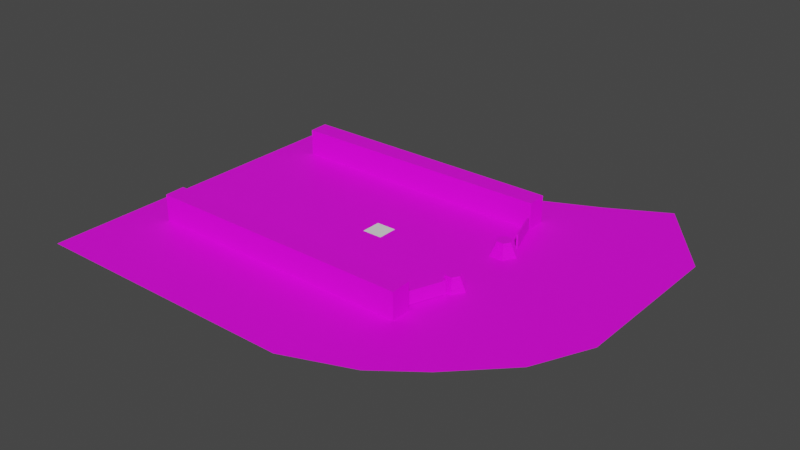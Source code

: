 # Source: test_layout.blend  (saved by Blender 3.4.6; exported with 4.5.12 LTS)
import bpy
from mathutils import Matrix  # noqa: F401  (used for matrix-valued properties, if any)

bpy.ops.wm.read_factory_settings(use_empty=True)
scene = bpy.context.scene
scene.name = 'Scene'

# ---- collections
col_collection = bpy.data.collections.new('Collection'); scene.collection.children.link(col_collection)

# ---- images (referenced by path relative to the original .blend; pixels are not part of the script)
import os
ASSET_DIR = os.environ.get("B2B_ASSET_DIR", "")  # directory of the original .blend (textures are referenced by path, not embedded)
HERE = os.path.dirname(os.path.abspath(__file__))  # packed textures are extracted next to this script under _unpacked/

def load_image(name, relpath, width, height, colorspace="sRGB"):
    """Load a texture the original file referenced (path relative to the .blend, or extracted next to this script)."""
    p = next((c for c in (os.path.join(HERE, relpath), os.path.join(ASSET_DIR, relpath)) if relpath and os.path.exists(c)), "")
    if p:
        img = bpy.data.images.load(p, check_existing=True)
        img.name = name
    else:  # same state as the original file: an image datablock whose file is absent (Cycles renders it pink)
        img = bpy.data.images.new(name, width, height)
        img.source = "FILE"
        img.filepath = "//" + (relpath or name)
    img.colorspace_settings.name = colorspace
    return img
img_greybox_light_grid_png = load_image('greybox_light_grid.png', 'greybox_light_grid.png', 1024, 1024, 'sRGB')
img_greybox_dark_grid_png = load_image('greybox_dark_grid.png', 'greybox_dark_grid.png', 1024, 1024, 'sRGB')
img_greybox_dark_solid_png = load_image('greybox_dark_solid.png', 'greybox_dark_solid.png', 1024, 1024, 'sRGB')

# ---- materials (node trees are filled in below, after node groups)
mat_light_grid_greybox = bpy.data.materials.new('light_grid_greybox')
mat_light_grid_greybox.use_transparent_shadow = False
mat_dark_grid_greybox = bpy.data.materials.new('dark_grid_greybox')
mat_dark_grid_greybox.use_transparent_shadow = False
mat_dark_greybox = bpy.data.materials.new('dark_greybox')
mat_dark_greybox.use_transparent_shadow = False

# ---- material node trees
mat_light_grid_greybox.use_nodes = True; mat_light_grid_greybox.node_tree.nodes.clear()
_N = mat_light_grid_greybox.node_tree.nodes; _L = mat_light_grid_greybox.node_tree.links
n0 = _N.new('ShaderNodeBsdfPrincipled'); n0.name = 'Principled BSDF'; n0.location = (10, 300)
n0.distribution = 'GGX'
n0.subsurface_method = 'RANDOM_WALK_SKIN'
n0.inputs[3].default_value = 1.45
n0.inputs[27].default_value = (0.0, 0.0, 0.0, 1.0)
n0.inputs[28].default_value = 1.0
n1 = _N.new('ShaderNodeOutputMaterial'); n1.name = 'Material Output'; n1.location = (300, 300)
n2 = _N.new('ShaderNodeTexImage'); n2.name = 'Image Texture'; n2.location = (-280, 280)
n2.image = img_greybox_light_grid_png
_L.new(n0.outputs[0], n1.inputs[0])
_L.new(n2.outputs[0], n0.inputs[0])
n1.is_active_output = True
mat_dark_grid_greybox.use_nodes = True; mat_dark_grid_greybox.node_tree.nodes.clear()
_N = mat_dark_grid_greybox.node_tree.nodes; _L = mat_dark_grid_greybox.node_tree.links
n0 = _N.new('ShaderNodeBsdfPrincipled'); n0.name = 'Principled BSDF'; n0.location = (10, 300)
n0.distribution = 'GGX'
n0.subsurface_method = 'RANDOM_WALK_SKIN'
n0.inputs[3].default_value = 1.45
n0.inputs[27].default_value = (0.0, 0.0, 0.0, 1.0)
n0.inputs[28].default_value = 1.0
n1 = _N.new('ShaderNodeOutputMaterial'); n1.name = 'Material Output'; n1.location = (300, 300)
n2 = _N.new('ShaderNodeTexImage'); n2.name = 'Image Texture'; n2.location = (-280, 280)
n2.image = img_greybox_dark_grid_png
_L.new(n0.outputs[0], n1.inputs[0])
_L.new(n2.outputs[0], n0.inputs[0])
n1.is_active_output = True
mat_dark_greybox.use_nodes = True; mat_dark_greybox.node_tree.nodes.clear()
_N = mat_dark_greybox.node_tree.nodes; _L = mat_dark_greybox.node_tree.links
n0 = _N.new('ShaderNodeBsdfPrincipled'); n0.name = 'Principled BSDF'; n0.location = (10, 300)
n0.distribution = 'GGX'
n0.subsurface_method = 'RANDOM_WALK_SKIN'
n0.inputs[3].default_value = 1.45
n0.inputs[27].default_value = (0.0, 0.0, 0.0, 1.0)
n0.inputs[28].default_value = 1.0
n1 = _N.new('ShaderNodeOutputMaterial'); n1.name = 'Material Output'; n1.location = (300, 300)
n2 = _N.new('ShaderNodeTexImage'); n2.name = 'Image Texture'; n2.location = (-280, 280)
n2.image = img_greybox_dark_solid_png
_L.new(n0.outputs[0], n1.inputs[0])
_L.new(n2.outputs[0], n0.inputs[0])
n1.is_active_output = True

# ---- world
world_world = bpy.data.worlds.new('World'); scene.world = world_world
world_world.use_nodes = True; world_world.node_tree.nodes.clear()
_N = world_world.node_tree.nodes; _L = world_world.node_tree.links
n0 = _N.new('ShaderNodeOutputWorld'); n0.name = 'World Output'; n0.location = (300, 300)
n1 = _N.new('ShaderNodeBackground'); n1.name = 'Background'; n1.location = (10, 300)
n1.inputs[0].default_value = (0.05088, 0.05088, 0.05088, 1.0)
_L.new(n1.outputs[0], n0.inputs[0])
n0.is_active_output = True
world_world.color = (0.05088, 0.05088, 0.05088)
world_world.use_sun_shadow = False
world_world.sun_shadow_jitter_overblur = 0.0

# ---- meshes
me_plane = bpy.data.meshes.new('Plane')
me_plane.from_pydata([(-20.0, -20.0, 0.0), (17.47, -14.36, 1.192e-07), (-19.39, 14.23, 0.0), (18.77, 20.0, 0.0), (-20.0, 12.0, 0.0), (-20.0, 4.0, 0.0), (-20.0, -4.0, 0.0), (-20.0, -12.0, 0.0), (-11.03, -20.0, 0.0), (-2.053, -20.0, 0.0), (6.921, -20.0, 0.0), (13.31, -17.51, 1.192e-07), (22.29, -9.51, 1.192e-07), (24.87, -4.0, 0.0), (24.87, 4.0, 0.0), (24.87, 12.0, 0.0), (13.04, 16.82, 0.0), (7.53, 14.23, 0.0), (-1.444, 14.23, 0.0), (-10.42, 14.23, 0.0), (-11.03, -12.0, 0.0), (-11.03, -4.0, 0.0), (-11.03, 4.0, 0.0), (-11.03, 12.0, 0.0), (-2.053, -12.0, 0.0), (-2.053, -4.0, 0.0), (-2.053, 4.0, 0.0), (-2.053, 12.0, 0.0), (6.921, -12.0, 0.0), (6.921, -4.0, 0.0), (6.921, 4.0, 0.0), (6.921, 12.0, 0.0), (14.55, -11.03, 0.0), (15.89, -4.0, 0.0), (15.89, 4.0, 0.0), (15.89, 12.0, 0.0)], [], [(35, 15, 3, 16), (4, 23, 19, 2), (23, 27, 18, 19), (27, 31, 17, 18), (31, 35, 16, 17), (0, 8, 20, 7), (7, 20, 21, 6), (6, 21, 22, 5), (5, 22, 23, 4), (8, 9, 24, 20), (20, 24, 25, 21), (21, 25, 26, 22), (22, 26, 27, 23), (9, 10, 28, 24), (24, 28, 29, 25), (25, 29, 30, 26), (26, 30, 31, 27), (10, 11, 32, 28), (28, 32, 33, 29), (29, 33, 34, 30), (30, 34, 35, 31), (11, 1, 12, 32), (32, 12, 13, 33), (33, 13, 14, 34), (34, 14, 15, 35)])
_uv = me_plane.uv_layers.new(name='UVMap')
_uv.uv.foreach_set('vector', [0.8, 0.8, 1.0, 0.8, 1.0, 1.0, 0.8, 1.0, 0.0, 0.8, 0.2, 0.8, 0.2, 1.0, 0.0, 1.0, 0.2, 0.8, 0.4, 0.8, 0.4, 1.0, 0.2, 1.0, 0.4, 0.8, 0.6, 0.8, 0.6, 1.0, 0.4, 1.0, 0.6, 0.8, 0.8, 0.8, 0.8, 1.0, 0.6, 1.0, 0.0, 0.0, 0.2, 0.0, 0.2, 0.2, 0.0, 0.2, 0.0, 0.2, 0.2, 0.2, 0.2, 0.4, 0.0, 0.4, 0.0, 0.4, 0.2, 0.4, 0.2, 0.6, 0.0, 0.6, 0.0, 0.6, 0.2, 0.6, 0.2, 0.8, 0.0, 0.8, 0.2, 0.0, 0.4, 0.0, 0.4, 0.2, 0.2, 0.2, 0.2, 0.2, 0.4, 0.2, 0.4, 0.4, 0.2, 0.4, 0.2, 0.4, 0.4, 0.4, 0.4, 0.6, 0.2, 0.6, 0.2, 0.6, 0.4, 0.6, 0.4, 0.8, 0.2, 0.8, 0.4, 0.0, 0.6, 0.0, 0.6, 0.2, 0.4, 0.2, 0.4, 0.2, 0.6, 0.2, 0.6, 0.4, 0.4, 0.4, 0.4, 0.4, 0.6, 0.4, 0.6, 0.6, 0.4, 0.6, 0.4, 0.6, 0.6, 0.6, 0.6, 0.8, 0.4, 0.8, 0.6, 0.0, 0.8, 0.0, 0.8, 0.2, 0.6, 0.2, 0.6, 0.2, 0.8, 0.2, 0.8, 0.4, 0.6, 0.4, 0.6, 0.4, 0.8, 0.4, 0.8, 0.6, 0.6, 0.6, 0.6, 0.6, 0.8, 0.6, 0.8, 0.8, 0.6, 0.8, 0.8, 0.0, 1.0, 0.0, 1.0, 0.2, 0.8, 0.2, 0.8, 0.2, 1.0, 0.2, 1.0, 0.4, 0.8, 0.4, 0.8, 0.4, 1.0, 0.4, 1.0, 0.6, 0.8, 0.6, 0.8, 0.6, 1.0, 0.6, 1.0, 0.8, 0.8, 0.8])
me_plane.materials.append(mat_light_grid_greybox)
me_plane.update()
me_cube_001 = bpy.data.meshes.new('Cube.001')
me_cube_001.from_pydata([(-15.96, -10.85, 0.0), (-15.96, -10.85, 2.625), (-16.03, -8.823, 0.0), (-16.03, -8.823, 2.625), (10.84, -10.93, 0.0), (10.84, -10.93, 2.625), (10.77, -8.901, 0.0), (10.77, -8.901, 2.625)], [], [(0, 1, 3, 2), (2, 3, 7, 6), (6, 7, 5, 4), (4, 5, 1, 0), (2, 6, 4, 0), (7, 3, 1, 5)])
_uv = me_cube_001.uv_layers.new(name='UVMap')
_uv.uv.foreach_set('vector', [0.375, 0.0, 0.625, 0.0, 0.625, 0.25, 0.375, 0.25, 0.375, 0.25, 0.625, 0.25, 0.625, 0.5, 0.375, 0.5, 0.375, 0.5, 0.625, 0.5, 0.625, 0.75, 0.375, 0.75, 0.375, 0.75, 0.625, 0.75, 0.625, 1.0, 0.375, 1.0, 0.125, 0.5, 0.375, 0.5, 0.375, 0.75, 0.125, 0.75, 0.625, 0.5, 0.875, 0.5, 0.875, 0.75, 0.625, 0.75])
me_cube_001.materials.append(mat_dark_grid_greybox)
me_cube_001.update()
me_cube_003 = bpy.data.meshes.new('Cube.003')
me_cube_003.from_pydata([(-16.48, 8.614, 0.0), (-16.48, 8.614, 2.625), (-16.56, 10.64, 0.0), (-16.56, 10.64, 2.625), (10.33, 8.693, 0.0), (10.33, 8.693, 2.625), (10.24, 10.72, 0.0), (10.24, 10.72, 2.625)], [], [(0, 1, 3, 2), (2, 3, 7, 6), (6, 7, 5, 4), (4, 5, 1, 0), (2, 6, 4, 0), (7, 3, 1, 5)])
_uv = me_cube_003.uv_layers.new(name='UVMap')
_uv.uv.foreach_set('vector', [0.375, 0.0, 0.625, 0.0, 0.625, 0.25, 0.375, 0.25, 0.375, 0.25, 0.625, 0.25, 0.625, 0.5, 0.375, 0.5, 0.375, 0.5, 0.625, 0.5, 0.625, 0.75, 0.375, 0.75, 0.375, 0.75, 0.625, 0.75, 0.625, 1.0, 0.375, 1.0, 0.125, 0.5, 0.375, 0.5, 0.375, 0.75, 0.125, 0.75, 0.625, 0.5, 0.875, 0.5, 0.875, 0.75, 0.625, 0.75])
me_cube_003.materials.append(mat_dark_grid_greybox)
me_cube_003.update()
me_pyramid_001 = bpy.data.meshes.new('Pyramid.001')
me_pyramid_001.from_pydata([(12.41, 3.559, 0.0), (11.75, 2.417, 0.0), (10.43, 2.417, 0.0), (9.768, 3.559, 0.0), (10.43, 4.702, 0.0), (11.75, 4.702, 0.0), (12.41, 3.559, 0.1319), (11.75, 2.417, 0.1319), (10.43, 2.417, 0.1319), (9.768, 3.559, 0.1319), (10.43, 4.702, 0.1319), (11.75, 4.702, 0.1319), (12.34, 3.559, 0.1319), (11.71, 2.474, 0.1319), (10.46, 2.474, 0.1319), (9.834, 3.559, 0.1319), (10.46, 4.645, 0.1319), (11.71, 4.645, 0.1319), (12.34, 3.559, 0.2639), (11.71, 2.474, 0.2639), (10.46, 2.474, 0.2639), (9.834, 3.559, 0.2639), (10.46, 4.645, 0.2639), (11.71, 4.645, 0.2639), (12.27, 3.559, 0.2639), (11.68, 2.531, 0.2639), (10.49, 2.531, 0.2639), (9.899, 3.559, 0.2639), (10.49, 4.587, 0.2639), (11.68, 4.587, 0.2639), (12.27, 3.559, 0.3958), (11.68, 2.531, 0.3958), (10.49, 2.531, 0.3958), (9.899, 3.559, 0.3958), (10.49, 4.587, 0.3958), (11.68, 4.587, 0.3958), (12.21, 3.559, 0.3958), (11.65, 2.588, 0.3958), (10.53, 2.588, 0.3958), (9.965, 3.559, 0.3958), (10.53, 4.53, 0.3958), (11.65, 4.53, 0.3958), (12.21, 3.559, 0.5277), (11.65, 2.588, 0.5277), (10.53, 2.588, 0.5277), (9.965, 3.559, 0.5277), (10.53, 4.53, 0.5277), (11.65, 4.53, 0.5277), (12.14, 3.559, 0.5277), (11.61, 2.645, 0.5277), (10.56, 2.645, 0.5277), (10.03, 3.559, 0.5277), (10.56, 4.473, 0.5277), (11.61, 4.473, 0.5277), (12.14, 3.559, 0.6596), (11.61, 2.645, 0.6596), (10.56, 2.645, 0.6596), (10.03, 3.559, 0.6596), (10.56, 4.473, 0.6596), (11.61, 4.473, 0.6596), (12.08, 3.559, 0.6596), (11.58, 2.702, 0.6596), (10.59, 2.702, 0.6596), (10.1, 3.559, 0.6596), (10.59, 4.416, 0.6596), (11.58, 4.416, 0.6596), (12.08, 3.559, 0.7916), (11.58, 2.702, 0.7916), (10.59, 2.702, 0.7916), (10.1, 3.559, 0.7916), (10.59, 4.416, 0.7916), (11.58, 4.416, 0.7916), (12.01, 3.559, 0.7916), (11.55, 2.759, 0.7916), (10.63, 2.759, 0.7916), (10.16, 3.559, 0.7916), (10.63, 4.359, 0.7916), (11.55, 4.359, 0.7916), (12.01, 3.559, 0.9235), (11.55, 2.759, 0.9235), (10.63, 2.759, 0.9235), (10.16, 3.559, 0.9235), (10.63, 4.359, 0.9235), (11.55, 4.359, 0.9235), (11.94, 3.559, 0.9235), (11.52, 2.817, 0.9235), (10.66, 2.817, 0.9235), (10.23, 3.559, 0.9235), (10.66, 4.302, 0.9235), (11.52, 4.302, 0.9235), (11.94, 3.559, 1.055), (11.52, 2.817, 1.055), (10.66, 2.817, 1.055), (10.23, 3.559, 1.055), (10.66, 4.302, 1.055), (11.52, 4.302, 1.055), (11.88, 3.559, 1.055), (11.48, 2.874, 1.055), (10.69, 2.874, 1.055), (10.3, 3.559, 1.055), (10.69, 4.245, 1.055), (11.48, 4.245, 1.055), (11.88, 3.559, 1.187), (11.48, 2.874, 1.187), (10.69, 2.874, 1.187), (10.3, 3.559, 1.187), (10.69, 4.245, 1.187), (11.48, 4.245, 1.187), (11.81, 3.559, 1.187), (11.45, 2.931, 1.187), (10.72, 2.931, 1.187), (10.36, 3.559, 1.187), (10.72, 4.188, 1.187), (11.45, 4.188, 1.187), (11.81, 3.559, 1.319), (11.45, 2.931, 1.319), (10.72, 2.931, 1.319), (10.36, 3.559, 1.319), (10.72, 4.188, 1.319), (11.45, 4.188, 1.319)], [], [(0, 1, 2, 3, 4, 5), (119, 118, 117, 116, 115, 114), (0, 6, 7, 1), (1, 7, 8, 2), (2, 8, 9, 3), (3, 9, 10, 4), (4, 10, 11, 5), (5, 11, 6, 0), (12, 18, 19, 13), (13, 19, 20, 14), (14, 20, 21, 15), (15, 21, 22, 16), (16, 22, 23, 17), (17, 23, 18, 12), (24, 30, 31, 25), (25, 31, 32, 26), (26, 32, 33, 27), (27, 33, 34, 28), (28, 34, 35, 29), (29, 35, 30, 24), (36, 42, 43, 37), (37, 43, 44, 38), (38, 44, 45, 39), (39, 45, 46, 40), (40, 46, 47, 41), (41, 47, 42, 36), (48, 54, 55, 49), (49, 55, 56, 50), (50, 56, 57, 51), (51, 57, 58, 52), (52, 58, 59, 53), (53, 59, 54, 48), (60, 66, 67, 61), (61, 67, 68, 62), (62, 68, 69, 63), (63, 69, 70, 64), (64, 70, 71, 65), (65, 71, 66, 60), (72, 78, 79, 73), (73, 79, 80, 74), (74, 80, 81, 75), (75, 81, 82, 76), (76, 82, 83, 77), (77, 83, 78, 72), (84, 90, 91, 85), (85, 91, 92, 86), (86, 92, 93, 87), (87, 93, 94, 88), (88, 94, 95, 89), (89, 95, 90, 84), (96, 102, 103, 97), (97, 103, 104, 98), (98, 104, 105, 99), (99, 105, 106, 100), (100, 106, 107, 101), (101, 107, 102, 96), (108, 114, 115, 109), (109, 115, 116, 110), (110, 116, 117, 111), (111, 117, 118, 112), (112, 118, 119, 113), (113, 119, 114, 108), (6, 12, 13, 7), (7, 13, 14, 8), (8, 14, 15, 9), (9, 15, 16, 10), (10, 16, 17, 11), (11, 17, 12, 6), (18, 24, 25, 19), (19, 25, 26, 20), (20, 26, 27, 21), (21, 27, 28, 22), (22, 28, 29, 23), (23, 29, 24, 18), (30, 36, 37, 31), (31, 37, 38, 32), (32, 38, 39, 33), (33, 39, 40, 34), (34, 40, 41, 35), (35, 41, 36, 30), (42, 48, 49, 43), (43, 49, 50, 44), (44, 50, 51, 45), (45, 51, 52, 46), (46, 52, 53, 47), (47, 53, 48, 42), (54, 60, 61, 55), (55, 61, 62, 56), (56, 62, 63, 57), (57, 63, 64, 58), (58, 64, 65, 59), (59, 65, 60, 54), (66, 72, 73, 67), (67, 73, 74, 68), (68, 74, 75, 69), (69, 75, 76, 70), (70, 76, 77, 71), (71, 77, 72, 66), (78, 84, 85, 79), (79, 85, 86, 80), (80, 86, 87, 81), (81, 87, 88, 82), (82, 88, 89, 83), (83, 89, 84, 78), (90, 96, 97, 91), (91, 97, 98, 92), (92, 98, 99, 93), (93, 99, 100, 94), (94, 100, 101, 95), (95, 101, 96, 90), (102, 108, 109, 103), (103, 109, 110, 104), (104, 110, 111, 105), (105, 111, 112, 106), (106, 112, 113, 107), (107, 113, 108, 102)])
_uv = me_pyramid_001.uv_layers.new(name='UVMap')
_uv.uv.foreach_set('vector', [0.9486, 0.8172, 0.9871, 0.7949, 0.9871, 0.7505, 0.9486, 0.7283, 0.9101, 0.7505, 0.9101, 0.7949, 0.9486, 0.7262, 0.9871, 0.704, 0.9871, 0.6596, 0.9486, 0.6374, 0.9101, 0.6596, 0.9101, 0.704, 0.1808, 0.1808, 0.09194, 0.1808, 0.09194, 0.09194, 0.1808, 0.09194, 0.08988, 0.2717, 0.001029, 0.2717, 0.001029, 0.1828, 0.08988, 0.1828, 0.2717, 0.08988, 0.1828, 0.08988, 0.1828, 0.001029, 0.2717, 0.001029, 0.2717, 0.1808, 0.1828, 0.1808, 0.1828, 0.09194, 0.2717, 0.09194, 0.1808, 0.2717, 0.09194, 0.2717, 0.09194, 0.1828, 0.1808, 0.1828, 0.2717, 0.2717, 0.1828, 0.2717, 0.1828, 0.1828, 0.2717, 0.1828, 0.08988, 0.3626, 0.001029, 0.3626, 0.001029, 0.2738, 0.08988, 0.2738, 0.3626, 0.08988, 0.2738, 0.08988, 0.2738, 0.001029, 0.3626, 0.001029, 0.1808, 0.3626, 0.09194, 0.3626, 0.09194, 0.2738, 0.1808, 0.2738, 0.3626, 0.1808, 0.2738, 0.1808, 0.2738, 0.09194, 0.3626, 0.09194, 0.2717, 0.3626, 0.1828, 0.3626, 0.1828, 0.2738, 0.2717, 0.2738, 0.3626, 0.2717, 0.2738, 0.2717, 0.2738, 0.1828, 0.3626, 0.1828, 0.3626, 0.3626, 0.2738, 0.3626, 0.2738, 0.2738, 0.3626, 0.2738, 0.08988, 0.4535, 0.001029, 0.4535, 0.001029, 0.3647, 0.08988, 0.3647, 0.4535, 0.08988, 0.3647, 0.08988, 0.3647, 0.001029, 0.4535, 0.001029, 0.4535, 0.1808, 0.3647, 0.1808, 0.3647, 0.09194, 0.4535, 0.09194, 0.1808, 0.4535, 0.09194, 0.4535, 0.09194, 0.3647, 0.1808, 0.3647, 0.2717, 0.4535, 0.1828, 0.4535, 0.1828, 0.3647, 0.2717, 0.3647, 0.4535, 0.2717, 0.3647, 0.2717, 0.3647, 0.1828, 0.4535, 0.1828, 0.4535, 0.3626, 0.3647, 0.3626, 0.3647, 0.2738, 0.4535, 0.2738, 0.3626, 0.4535, 0.2738, 0.4535, 0.2738, 0.3647, 0.3626, 0.3647, 0.4535, 0.4535, 0.3647, 0.4535, 0.3647, 0.3647, 0.4535, 0.3647, 0.5444, 0.08988, 0.4556, 0.08988, 0.4556, 0.001029, 0.5444, 0.001029, 0.08988, 0.5444, 0.001029, 0.5444, 0.001029, 0.4556, 0.08988, 0.4556, 0.5444, 0.1808, 0.4556, 0.1808, 0.4556, 0.09194, 0.5444, 0.09194, 0.1808, 0.5444, 0.09194, 0.5444, 0.09194, 0.4556, 0.1808, 0.4556, 0.2717, 0.5444, 0.1828, 0.5444, 0.1828, 0.4556, 0.2717, 0.4556, 0.5444, 0.2717, 0.4556, 0.2717, 0.4556, 0.1828, 0.5444, 0.1828, 0.3626, 0.5444, 0.2738, 0.5444, 0.2738, 0.4556, 0.3626, 0.4556, 0.5444, 0.3626, 0.4556, 0.3626, 0.4556, 0.2738, 0.5444, 0.2738, 0.4535, 0.5444, 0.3647, 0.5444, 0.3647, 0.4556, 0.4535, 0.4556, 0.5444, 0.4535, 0.4556, 0.4535, 0.4556, 0.3647, 0.5444, 0.3647, 0.5444, 0.5444, 0.4556, 0.5444, 0.4556, 0.4556, 0.5444, 0.4556, 0.6353, 0.08988, 0.5465, 0.08988, 0.5465, 0.001029, 0.6353, 0.001029, 0.08988, 0.6353, 0.001029, 0.6353, 0.001029, 0.5465, 0.08988, 0.5465, 0.6353, 0.1808, 0.5465, 0.1808, 0.5465, 0.09194, 0.6353, 0.09194, 0.1808, 0.6353, 0.09194, 0.6353, 0.09194, 0.5465, 0.1808, 0.5465, 0.2717, 0.6353, 0.1828, 0.6353, 0.1828, 0.5465, 0.2717, 0.5465, 0.6353, 0.2717, 0.5465, 0.2717, 0.5465, 0.1828, 0.6353, 0.1828, 0.6353, 0.3626, 0.5465, 0.3626, 0.5465, 0.2738, 0.6353, 0.2738, 0.3626, 0.6353, 0.2738, 0.6353, 0.2738, 0.5465, 0.3626, 0.5465, 0.6353, 0.4535, 0.5465, 0.4535, 0.5465, 0.3647, 0.6353, 0.3647, 0.4535, 0.6353, 0.3647, 0.6353, 0.3647, 0.5465, 0.4535, 0.5465, 0.6353, 0.5444, 0.5465, 0.5444, 0.5465, 0.4556, 0.6353, 0.4556, 0.5444, 0.6353, 0.4556, 0.6353, 0.4556, 0.5465, 0.5444, 0.5465, 0.6353, 0.6353, 0.5465, 0.6353, 0.5465, 0.5465, 0.6353, 0.5465, 0.7262, 0.08988, 0.6374, 0.08988, 0.6374, 0.001029, 0.7262, 0.001029, 0.08988, 0.7262, 0.001029, 0.7262, 0.001029, 0.6374, 0.08988, 0.6374, 0.7262, 0.1808, 0.6374, 0.1808, 0.6374, 0.09194, 0.7262, 0.09194, 0.1808, 0.7262, 0.09194, 0.7262, 0.09194, 0.6374, 0.1808, 0.6374, 0.7262, 0.2717, 0.6374, 0.2717, 0.6374, 0.1828, 0.7262, 0.1828, 0.2717, 0.7262, 0.1828, 0.7262, 0.1828, 0.6374, 0.2717, 0.6374, 0.3626, 0.7262, 0.2738, 0.7262, 0.2738, 0.6374, 0.3626, 0.6374, 0.7262, 0.3626, 0.6374, 0.3626, 0.6374, 0.2738, 0.7262, 0.2738, 0.7262, 0.4535, 0.6374, 0.4535, 0.6374, 0.3647, 0.7262, 0.3647, 0.4535, 0.7262, 0.3647, 0.7262, 0.3647, 0.6374, 0.4535, 0.6374, 0.5444, 0.7262, 0.4556, 0.7262, 0.4556, 0.6374, 0.5444, 0.6374, 0.7262, 0.5444, 0.6374, 0.5444, 0.6374, 0.4556, 0.7262, 0.4556, 0.6353, 0.7262, 0.5465, 0.7262, 0.5465, 0.6374, 0.6353, 0.6374, 0.7262, 0.6353, 0.6374, 0.6353, 0.6374, 0.5465, 0.7262, 0.5465, 0.7262, 0.7262, 0.6374, 0.7262, 0.6374, 0.6374, 0.7262, 0.6374, 0.8172, 0.08988, 0.7283, 0.08988, 0.7283, 0.001029, 0.8172, 0.001029, 0.08988, 0.8172, 0.001029, 0.8172, 0.001029, 0.7283, 0.08988, 0.7283, 0.8172, 0.1808, 0.7283, 0.1808, 0.7283, 0.09194, 0.8172, 0.09194, 0.1808, 0.8172, 0.09194, 0.8172, 0.09194, 0.7283, 0.1808, 0.7283, 0.8172, 0.2717, 0.7283, 0.2717, 0.7283, 0.1828, 0.8172, 0.1828, 0.2717, 0.8172, 0.1828, 0.8172, 0.1828, 0.7283, 0.2717, 0.7283, 0.8172, 0.3626, 0.7283, 0.3626, 0.7283, 0.2738, 0.8172, 0.2738, 0.3626, 0.8172, 0.2738, 0.8172, 0.2738, 0.7283, 0.3626, 0.7283, 0.4535, 0.8172, 0.3647, 0.8172, 0.3647, 0.7283, 0.4535, 0.7283, 0.8172, 0.4535, 0.7283, 0.4535, 0.7283, 0.3647, 0.8172, 0.3647, 0.8172, 0.5444, 0.7283, 0.5444, 0.7283, 0.4556, 0.8172, 0.4556, 0.5444, 0.8172, 0.4556, 0.8172, 0.4556, 0.7283, 0.5444, 0.7283, 0.8172, 0.6353, 0.7283, 0.6353, 0.7283, 0.5465, 0.8172, 0.5465, 0.6353, 0.8172, 0.5465, 0.8172, 0.5465, 0.7283, 0.6353, 0.7283, 0.8172, 0.7262, 0.7283, 0.7262, 0.7283, 0.6374, 0.8172, 0.6374, 0.7262, 0.8172, 0.6374, 0.8172, 0.6374, 0.7283, 0.7262, 0.7283, 0.8172, 0.8172, 0.7283, 0.8172, 0.7283, 0.7283, 0.8172, 0.7283, 0.9081, 0.08988, 0.8192, 0.08988, 0.8192, 0.001029, 0.9081, 0.001029, 0.08988, 0.9081, 0.001029, 0.9081, 0.001029, 0.8192, 0.08988, 0.8192, 0.9081, 0.1808, 0.8192, 0.1808, 0.8192, 0.09194, 0.9081, 0.09194, 0.1808, 0.9081, 0.09194, 0.9081, 0.09194, 0.8192, 0.1808, 0.8192, 0.2717, 0.9081, 0.1828, 0.9081, 0.1828, 0.8192, 0.2717, 0.8192, 0.9081, 0.2717, 0.8192, 0.2717, 0.8192, 0.1828, 0.9081, 0.1828, 0.3626, 0.9081, 0.2738, 0.9081, 0.2738, 0.8192, 0.3626, 0.8192, 0.9081, 0.3626, 0.8192, 0.3626, 0.8192, 0.2738, 0.9081, 0.2738, 0.9081, 0.4535, 0.8192, 0.4535, 0.8192, 0.3647, 0.9081, 0.3647, 0.4535, 0.9081, 0.3647, 0.9081, 0.3647, 0.8192, 0.4535, 0.8192, 0.9081, 0.5444, 0.8192, 0.5444, 0.8192, 0.4556, 0.9081, 0.4556, 0.5444, 0.9081, 0.4556, 0.9081, 0.4556, 0.8192, 0.5444, 0.8192, 0.6353, 0.9081, 0.5465, 0.9081, 0.5465, 0.8192, 0.6353, 0.8192, 0.9081, 0.6353, 0.8192, 0.6353, 0.8192, 0.5465, 0.9081, 0.5465, 0.9081, 0.7262, 0.8192, 0.7262, 0.8192, 0.6374, 0.9081, 0.6374, 0.7262, 0.9081, 0.6374, 0.9081, 0.6374, 0.8192, 0.7262, 0.8192, 0.9081, 0.8172, 0.8192, 0.8172, 0.8192, 0.7283, 0.9081, 0.7283, 0.8172, 0.9081, 0.7283, 0.9081, 0.7283, 0.8192, 0.8172, 0.8192, 0.9081, 0.9081, 0.8192, 0.9081, 0.8192, 0.8192, 0.9081, 0.8192, 0.08988, 0.999, 0.001029, 0.999, 0.001029, 0.9101, 0.08988, 0.9101, 0.999, 0.08988, 0.9101, 0.08988, 0.9101, 0.001029, 0.999, 0.001029, 0.999, 0.1808, 0.9101, 0.1808, 0.9101, 0.09194, 0.999, 0.09194, 0.1808, 0.999, 0.09194, 0.999, 0.09194, 0.9101, 0.1808, 0.9101, 0.2717, 0.999, 0.1828, 0.999, 0.1828, 0.9101, 0.2717, 0.9101, 0.999, 0.2717, 0.9101, 0.2717, 0.9101, 0.1828, 0.999, 0.1828, 0.999, 0.3626, 0.9101, 0.3626, 0.9101, 0.2738, 0.999, 0.2738, 0.3626, 0.999, 0.2738, 0.999, 0.2738, 0.9101, 0.3626, 0.9101, 0.4535, 0.999, 0.3647, 0.999, 0.3647, 0.9101, 0.4535, 0.9101, 0.999, 0.4535, 0.9101, 0.4535, 0.9101, 0.3647, 0.999, 0.3647, 0.999, 0.5444, 0.9101, 0.5444, 0.9101, 0.4556, 0.999, 0.4556, 0.5444, 0.999, 0.4556, 0.999, 0.4556, 0.9101, 0.5444, 0.9101, 0.6353, 0.999, 0.5465, 0.999, 0.5465, 0.9101, 0.6353, 0.9101, 0.999, 0.6353, 0.9101, 0.6353, 0.9101, 0.5465, 0.999, 0.5465, 0.08988, 0.1808, 0.001029, 0.1808, 0.001029, 0.09194, 0.08988, 0.09194, 0.1808, 0.08988, 0.09194, 0.08988, 0.09194, 0.001029, 0.1808, 0.001029, 0.08988, 0.08988, 0.001029, 0.08988, 0.001029, 0.001029, 0.08988, 0.001029])
me_pyramid_001.materials.append(mat_dark_greybox)
me_pyramid_001.update()
me_cube_004 = bpy.data.meshes.new('Cube.004')
me_cube_004.from_pydata([(11.54, 4.745, 0.1814), (11.54, 4.745, 1.462), (10.27, 8.377, 0.1814), (10.27, 8.377, 1.462), (11.68, 4.793, 0.1814), (11.68, 4.793, 1.462), (10.41, 8.425, 0.1814), (10.41, 8.425, 1.462), (11.47, 4.926, 0.1814), (11.47, 4.926, 1.462), (11.61, 4.975, 0.1814), (11.61, 4.975, 1.462), (10.33, 8.204, 1.462), (10.47, 8.253, 0.1814), (10.33, 8.204, 0.1814), (10.47, 8.253, 1.462), (10.33, 8.204, 1.526), (10.27, 8.377, 1.526), (10.41, 8.425, 1.526), (11.61, 4.975, 1.526), (11.68, 4.793, 1.526), (11.54, 4.745, 1.526), (11.47, 4.926, 1.526), (10.47, 8.253, 1.526), (11.47, 4.926, 0.1174), (11.54, 4.745, 0.1174), (10.41, 8.425, 0.1174), (10.27, 8.377, 0.1174), (10.47, 8.253, 0.1174), (11.68, 4.793, 0.1174), (11.61, 4.975, 0.1174), (10.33, 8.204, 0.1174)], [], [(14, 12, 3, 2), (2, 3, 7, 6), (10, 11, 5, 4), (4, 5, 1, 0), (0, 8, 24, 25), (9, 1, 21, 22), (15, 12, 9, 11), (14, 13, 10, 8), (13, 15, 11, 10), (0, 1, 9, 8), (6, 7, 15, 13), (14, 2, 27, 31), (12, 15, 23, 16), (8, 9, 12, 14), (19, 22, 21, 20), (18, 17, 16, 23), (3, 12, 16, 17), (1, 5, 20, 21), (11, 9, 22, 19), (7, 3, 17, 18), (15, 7, 18, 23), (5, 11, 19, 20), (24, 30, 29, 25), (27, 26, 28, 31), (6, 13, 28, 26), (13, 14, 31, 28), (10, 4, 29, 30), (4, 0, 25, 29), (8, 10, 30, 24), (2, 6, 26, 27)])
_uv = me_cube_004.uv_layers.new(name='UVMap')
_uv.uv.foreach_set('vector', [0.375, 0.2381, 0.625, 0.2381, 0.625, 0.25, 0.375, 0.25, 0.375, 0.25, 0.625, 0.25, 0.625, 0.5, 0.375, 0.5, 0.375, 0.7375, 0.625, 0.7375, 0.625, 0.75, 0.375, 0.75, 0.375, 0.75, 0.625, 0.75, 0.625, 1.0, 0.375, 1.0, 0.375, 0.0, 0.375, 0.0125, 0.375, 0.0125, 0.375, 0.0, 0.625, 0.0125, 0.625, 0.0, 0.625, 0.0, 0.625, 0.0125, 0.625, 0.5119, 0.875, 0.5119, 0.875, 0.7375, 0.625, 0.7375, 0.125, 0.5119, 0.375, 0.5119, 0.375, 0.7375, 0.125, 0.7375, 0.375, 0.5119, 0.625, 0.5119, 0.625, 0.7375, 0.375, 0.7375, 0.375, 0.0, 0.625, 0.0, 0.625, 0.0125, 0.375, 0.0125, 0.375, 0.5, 0.625, 0.5, 0.625, 0.5119, 0.375, 0.5119, 0.375, 0.2381, 0.375, 0.25, 0.375, 0.25, 0.375, 0.2381, 0.875, 0.5119, 0.625, 0.5119, 0.625, 0.5119, 0.875, 0.5119, 0.375, 0.0125, 0.625, 0.0125, 0.625, 0.2381, 0.375, 0.2381, 0.625, 0.7375, 0.875, 0.7375, 0.875, 0.75, 0.625, 0.75, 0.625, 0.5, 0.875, 0.5, 0.875, 0.5119, 0.625, 0.5119, 0.625, 0.25, 0.625, 0.2381, 0.625, 0.2381, 0.625, 0.25, 0.625, 1.0, 0.625, 0.75, 0.625, 0.75, 0.625, 1.0, 0.625, 0.7375, 0.875, 0.7375, 0.875, 0.7375, 0.625, 0.7375, 0.625, 0.5, 0.625, 0.25, 0.625, 0.25, 0.625, 0.5, 0.625, 0.5119, 0.625, 0.5, 0.625, 0.5, 0.625, 0.5119, 0.625, 0.75, 0.625, 0.7375, 0.625, 0.7375, 0.625, 0.75, 0.125, 0.7375, 0.375, 0.7375, 0.375, 0.75, 0.125, 0.75, 0.125, 0.5, 0.375, 0.5, 0.375, 0.5119, 0.125, 0.5119, 0.375, 0.5, 0.375, 0.5119, 0.375, 0.5119, 0.375, 0.5, 0.375, 0.5119, 0.125, 0.5119, 0.125, 0.5119, 0.375, 0.5119, 0.375, 0.7375, 0.375, 0.75, 0.375, 0.75, 0.375, 0.7375, 0.375, 0.75, 0.375, 1.0, 0.375, 1.0, 0.375, 0.75, 0.125, 0.7375, 0.375, 0.7375, 0.375, 0.7375, 0.125, 0.7375, 0.375, 0.25, 0.375, 0.5, 0.375, 0.5, 0.375, 0.25])
me_cube_004.materials.append(mat_dark_grid_greybox)
me_cube_004.update()
me_pyramid_002 = bpy.data.meshes.new('Pyramid.002')
me_pyramid_002.from_pydata([(12.56, -3.836, 0.0), (11.9, -4.979, 0.0), (10.58, -4.979, 0.0), (9.917, -3.836, 0.0), (10.58, -2.694, 0.0), (11.9, -2.694, 0.0), (12.56, -3.836, 0.1319), (11.9, -4.979, 0.1319), (10.58, -4.979, 0.1319), (9.917, -3.836, 0.1319), (10.58, -2.694, 0.1319), (11.9, -2.694, 0.1319), (12.49, -3.836, 0.1319), (11.86, -4.922, 0.1319), (10.61, -4.922, 0.1319), (9.983, -3.836, 0.1319), (10.61, -2.751, 0.1319), (11.86, -2.751, 0.1319), (12.49, -3.836, 0.2639), (11.86, -4.922, 0.2639), (10.61, -4.922, 0.2639), (9.983, -3.836, 0.2639), (10.61, -2.751, 0.2639), (11.86, -2.751, 0.2639), (12.42, -3.836, 0.2639), (11.83, -4.865, 0.2639), (10.64, -4.865, 0.2639), (10.05, -3.836, 0.2639), (10.64, -2.808, 0.2639), (11.83, -2.808, 0.2639), (12.42, -3.836, 0.3958), (11.83, -4.865, 0.3958), (10.64, -4.865, 0.3958), (10.05, -3.836, 0.3958), (10.64, -2.808, 0.3958), (11.83, -2.808, 0.3958), (12.36, -3.836, 0.3958), (11.8, -4.807, 0.3958), (10.68, -4.807, 0.3958), (10.11, -3.836, 0.3958), (10.68, -2.865, 0.3958), (11.8, -2.865, 0.3958), (12.36, -3.836, 0.5277), (11.8, -4.807, 0.5277), (10.68, -4.807, 0.5277), (10.11, -3.836, 0.5277), (10.68, -2.865, 0.5277), (11.8, -2.865, 0.5277), (12.29, -3.836, 0.5277), (11.76, -4.75, 0.5277), (10.71, -4.75, 0.5277), (10.18, -3.836, 0.5277), (10.71, -2.922, 0.5277), (11.76, -2.922, 0.5277), (12.29, -3.836, 0.6596), (11.76, -4.75, 0.6596), (10.71, -4.75, 0.6596), (10.18, -3.836, 0.6596), (10.71, -2.922, 0.6596), (11.76, -2.922, 0.6596), (12.23, -3.836, 0.6596), (11.73, -4.693, 0.6596), (10.74, -4.693, 0.6596), (10.25, -3.836, 0.6596), (10.74, -2.979, 0.6596), (11.73, -2.979, 0.6596), (12.23, -3.836, 0.7916), (11.73, -4.693, 0.7916), (10.74, -4.693, 0.7916), (10.25, -3.836, 0.7916), (10.74, -2.979, 0.7916), (11.73, -2.979, 0.7916), (12.16, -3.836, 0.7916), (11.7, -4.636, 0.7916), (10.77, -4.636, 0.7916), (10.31, -3.836, 0.7916), (10.77, -3.036, 0.7916), (11.7, -3.036, 0.7916), (12.16, -3.836, 0.9235), (11.7, -4.636, 0.9235), (10.77, -4.636, 0.9235), (10.31, -3.836, 0.9235), (10.77, -3.036, 0.9235), (11.7, -3.036, 0.9235), (12.09, -3.836, 0.9235), (11.66, -4.579, 0.9235), (10.81, -4.579, 0.9235), (10.38, -3.836, 0.9235), (10.81, -3.094, 0.9235), (11.66, -3.094, 0.9235), (12.09, -3.836, 1.055), (11.66, -4.579, 1.055), (10.81, -4.579, 1.055), (10.38, -3.836, 1.055), (10.81, -3.094, 1.055), (11.66, -3.094, 1.055), (12.03, -3.836, 1.055), (11.63, -4.522, 1.055), (10.84, -4.522, 1.055), (10.44, -3.836, 1.055), (10.84, -3.151, 1.055), (11.63, -3.151, 1.055), (12.03, -3.836, 1.187), (11.63, -4.522, 1.187), (10.84, -4.522, 1.187), (10.44, -3.836, 1.187), (10.84, -3.151, 1.187), (11.63, -3.151, 1.187), (11.96, -3.836, 1.187), (11.6, -4.465, 1.187), (10.87, -4.465, 1.187), (10.51, -3.836, 1.187), (10.87, -3.208, 1.187), (11.6, -3.208, 1.187), (11.96, -3.836, 1.319), (11.6, -4.465, 1.319), (10.87, -4.465, 1.319), (10.51, -3.836, 1.319), (10.87, -3.208, 1.319), (11.6, -3.208, 1.319)], [], [(0, 1, 2, 3, 4, 5), (119, 118, 117, 116, 115, 114), (0, 6, 7, 1), (1, 7, 8, 2), (2, 8, 9, 3), (3, 9, 10, 4), (4, 10, 11, 5), (5, 11, 6, 0), (12, 18, 19, 13), (13, 19, 20, 14), (14, 20, 21, 15), (15, 21, 22, 16), (16, 22, 23, 17), (17, 23, 18, 12), (24, 30, 31, 25), (25, 31, 32, 26), (26, 32, 33, 27), (27, 33, 34, 28), (28, 34, 35, 29), (29, 35, 30, 24), (36, 42, 43, 37), (37, 43, 44, 38), (38, 44, 45, 39), (39, 45, 46, 40), (40, 46, 47, 41), (41, 47, 42, 36), (48, 54, 55, 49), (49, 55, 56, 50), (50, 56, 57, 51), (51, 57, 58, 52), (52, 58, 59, 53), (53, 59, 54, 48), (60, 66, 67, 61), (61, 67, 68, 62), (62, 68, 69, 63), (63, 69, 70, 64), (64, 70, 71, 65), (65, 71, 66, 60), (72, 78, 79, 73), (73, 79, 80, 74), (74, 80, 81, 75), (75, 81, 82, 76), (76, 82, 83, 77), (77, 83, 78, 72), (84, 90, 91, 85), (85, 91, 92, 86), (86, 92, 93, 87), (87, 93, 94, 88), (88, 94, 95, 89), (89, 95, 90, 84), (96, 102, 103, 97), (97, 103, 104, 98), (98, 104, 105, 99), (99, 105, 106, 100), (100, 106, 107, 101), (101, 107, 102, 96), (108, 114, 115, 109), (109, 115, 116, 110), (110, 116, 117, 111), (111, 117, 118, 112), (112, 118, 119, 113), (113, 119, 114, 108), (6, 12, 13, 7), (7, 13, 14, 8), (8, 14, 15, 9), (9, 15, 16, 10), (10, 16, 17, 11), (11, 17, 12, 6), (18, 24, 25, 19), (19, 25, 26, 20), (20, 26, 27, 21), (21, 27, 28, 22), (22, 28, 29, 23), (23, 29, 24, 18), (30, 36, 37, 31), (31, 37, 38, 32), (32, 38, 39, 33), (33, 39, 40, 34), (34, 40, 41, 35), (35, 41, 36, 30), (42, 48, 49, 43), (43, 49, 50, 44), (44, 50, 51, 45), (45, 51, 52, 46), (46, 52, 53, 47), (47, 53, 48, 42), (54, 60, 61, 55), (55, 61, 62, 56), (56, 62, 63, 57), (57, 63, 64, 58), (58, 64, 65, 59), (59, 65, 60, 54), (66, 72, 73, 67), (67, 73, 74, 68), (68, 74, 75, 69), (69, 75, 76, 70), (70, 76, 77, 71), (71, 77, 72, 66), (78, 84, 85, 79), (79, 85, 86, 80), (80, 86, 87, 81), (81, 87, 88, 82), (82, 88, 89, 83), (83, 89, 84, 78), (90, 96, 97, 91), (91, 97, 98, 92), (92, 98, 99, 93), (93, 99, 100, 94), (94, 100, 101, 95), (95, 101, 96, 90), (102, 108, 109, 103), (103, 109, 110, 104), (104, 110, 111, 105), (105, 111, 112, 106), (106, 112, 113, 107), (107, 113, 108, 102)])
_uv = me_pyramid_002.uv_layers.new(name='UVMap')
_uv.uv.foreach_set('vector', [0.9486, 0.8172, 0.9871, 0.7949, 0.9871, 0.7505, 0.9486, 0.7283, 0.9101, 0.7505, 0.9101, 0.7949, 0.9486, 0.7262, 0.9871, 0.704, 0.9871, 0.6596, 0.9486, 0.6374, 0.9101, 0.6596, 0.9101, 0.704, 0.1808, 0.1808, 0.09194, 0.1808, 0.09194, 0.09194, 0.1808, 0.09194, 0.08988, 0.2717, 0.001029, 0.2717, 0.001029, 0.1828, 0.08988, 0.1828, 0.2717, 0.08988, 0.1828, 0.08988, 0.1828, 0.001029, 0.2717, 0.001029, 0.2717, 0.1808, 0.1828, 0.1808, 0.1828, 0.09194, 0.2717, 0.09194, 0.1808, 0.2717, 0.09194, 0.2717, 0.09194, 0.1828, 0.1808, 0.1828, 0.2717, 0.2717, 0.1828, 0.2717, 0.1828, 0.1828, 0.2717, 0.1828, 0.08988, 0.3626, 0.001029, 0.3626, 0.001029, 0.2738, 0.08988, 0.2738, 0.3626, 0.08988, 0.2738, 0.08988, 0.2738, 0.001029, 0.3626, 0.001029, 0.1808, 0.3626, 0.09194, 0.3626, 0.09194, 0.2738, 0.1808, 0.2738, 0.3626, 0.1808, 0.2738, 0.1808, 0.2738, 0.09194, 0.3626, 0.09194, 0.2717, 0.3626, 0.1828, 0.3626, 0.1828, 0.2738, 0.2717, 0.2738, 0.3626, 0.2717, 0.2738, 0.2717, 0.2738, 0.1828, 0.3626, 0.1828, 0.3626, 0.3626, 0.2738, 0.3626, 0.2738, 0.2738, 0.3626, 0.2738, 0.08988, 0.4535, 0.001029, 0.4535, 0.001029, 0.3647, 0.08988, 0.3647, 0.4535, 0.08988, 0.3647, 0.08988, 0.3647, 0.001029, 0.4535, 0.001029, 0.4535, 0.1808, 0.3647, 0.1808, 0.3647, 0.09194, 0.4535, 0.09194, 0.1808, 0.4535, 0.09194, 0.4535, 0.09194, 0.3647, 0.1808, 0.3647, 0.2717, 0.4535, 0.1828, 0.4535, 0.1828, 0.3647, 0.2717, 0.3647, 0.4535, 0.2717, 0.3647, 0.2717, 0.3647, 0.1828, 0.4535, 0.1828, 0.4535, 0.3626, 0.3647, 0.3626, 0.3647, 0.2738, 0.4535, 0.2738, 0.3626, 0.4535, 0.2738, 0.4535, 0.2738, 0.3647, 0.3626, 0.3647, 0.4535, 0.4535, 0.3647, 0.4535, 0.3647, 0.3647, 0.4535, 0.3647, 0.5444, 0.08988, 0.4556, 0.08988, 0.4556, 0.001029, 0.5444, 0.001029, 0.08988, 0.5444, 0.001029, 0.5444, 0.001029, 0.4556, 0.08988, 0.4556, 0.5444, 0.1808, 0.4556, 0.1808, 0.4556, 0.09194, 0.5444, 0.09194, 0.1808, 0.5444, 0.09194, 0.5444, 0.09194, 0.4556, 0.1808, 0.4556, 0.2717, 0.5444, 0.1828, 0.5444, 0.1828, 0.4556, 0.2717, 0.4556, 0.5444, 0.2717, 0.4556, 0.2717, 0.4556, 0.1828, 0.5444, 0.1828, 0.3626, 0.5444, 0.2738, 0.5444, 0.2738, 0.4556, 0.3626, 0.4556, 0.5444, 0.3626, 0.4556, 0.3626, 0.4556, 0.2738, 0.5444, 0.2738, 0.4535, 0.5444, 0.3647, 0.5444, 0.3647, 0.4556, 0.4535, 0.4556, 0.5444, 0.4535, 0.4556, 0.4535, 0.4556, 0.3647, 0.5444, 0.3647, 0.5444, 0.5444, 0.4556, 0.5444, 0.4556, 0.4556, 0.5444, 0.4556, 0.6353, 0.08988, 0.5465, 0.08988, 0.5465, 0.001029, 0.6353, 0.001029, 0.08988, 0.6353, 0.001029, 0.6353, 0.001029, 0.5465, 0.08988, 0.5465, 0.6353, 0.1808, 0.5465, 0.1808, 0.5465, 0.09194, 0.6353, 0.09194, 0.1808, 0.6353, 0.09194, 0.6353, 0.09194, 0.5465, 0.1808, 0.5465, 0.2717, 0.6353, 0.1828, 0.6353, 0.1828, 0.5465, 0.2717, 0.5465, 0.6353, 0.2717, 0.5465, 0.2717, 0.5465, 0.1828, 0.6353, 0.1828, 0.6353, 0.3626, 0.5465, 0.3626, 0.5465, 0.2738, 0.6353, 0.2738, 0.3626, 0.6353, 0.2738, 0.6353, 0.2738, 0.5465, 0.3626, 0.5465, 0.6353, 0.4535, 0.5465, 0.4535, 0.5465, 0.3647, 0.6353, 0.3647, 0.4535, 0.6353, 0.3647, 0.6353, 0.3647, 0.5465, 0.4535, 0.5465, 0.6353, 0.5444, 0.5465, 0.5444, 0.5465, 0.4556, 0.6353, 0.4556, 0.5444, 0.6353, 0.4556, 0.6353, 0.4556, 0.5465, 0.5444, 0.5465, 0.6353, 0.6353, 0.5465, 0.6353, 0.5465, 0.5465, 0.6353, 0.5465, 0.7262, 0.08988, 0.6374, 0.08988, 0.6374, 0.001029, 0.7262, 0.001029, 0.08988, 0.7262, 0.001029, 0.7262, 0.001029, 0.6374, 0.08988, 0.6374, 0.7262, 0.1808, 0.6374, 0.1808, 0.6374, 0.09194, 0.7262, 0.09194, 0.1808, 0.7262, 0.09194, 0.7262, 0.09194, 0.6374, 0.1808, 0.6374, 0.7262, 0.2717, 0.6374, 0.2717, 0.6374, 0.1828, 0.7262, 0.1828, 0.2717, 0.7262, 0.1828, 0.7262, 0.1828, 0.6374, 0.2717, 0.6374, 0.3626, 0.7262, 0.2738, 0.7262, 0.2738, 0.6374, 0.3626, 0.6374, 0.7262, 0.3626, 0.6374, 0.3626, 0.6374, 0.2738, 0.7262, 0.2738, 0.7262, 0.4535, 0.6374, 0.4535, 0.6374, 0.3647, 0.7262, 0.3647, 0.4535, 0.7262, 0.3647, 0.7262, 0.3647, 0.6374, 0.4535, 0.6374, 0.5444, 0.7262, 0.4556, 0.7262, 0.4556, 0.6374, 0.5444, 0.6374, 0.7262, 0.5444, 0.6374, 0.5444, 0.6374, 0.4556, 0.7262, 0.4556, 0.6353, 0.7262, 0.5465, 0.7262, 0.5465, 0.6374, 0.6353, 0.6374, 0.7262, 0.6353, 0.6374, 0.6353, 0.6374, 0.5465, 0.7262, 0.5465, 0.7262, 0.7262, 0.6374, 0.7262, 0.6374, 0.6374, 0.7262, 0.6374, 0.8172, 0.08988, 0.7283, 0.08988, 0.7283, 0.001029, 0.8172, 0.001029, 0.08988, 0.8172, 0.001029, 0.8172, 0.001029, 0.7283, 0.08988, 0.7283, 0.8172, 0.1808, 0.7283, 0.1808, 0.7283, 0.09194, 0.8172, 0.09194, 0.1808, 0.8172, 0.09194, 0.8172, 0.09194, 0.7283, 0.1808, 0.7283, 0.8172, 0.2717, 0.7283, 0.2717, 0.7283, 0.1828, 0.8172, 0.1828, 0.2717, 0.8172, 0.1828, 0.8172, 0.1828, 0.7283, 0.2717, 0.7283, 0.8172, 0.3626, 0.7283, 0.3626, 0.7283, 0.2738, 0.8172, 0.2738, 0.3626, 0.8172, 0.2738, 0.8172, 0.2738, 0.7283, 0.3626, 0.7283, 0.4535, 0.8172, 0.3647, 0.8172, 0.3647, 0.7283, 0.4535, 0.7283, 0.8172, 0.4535, 0.7283, 0.4535, 0.7283, 0.3647, 0.8172, 0.3647, 0.8172, 0.5444, 0.7283, 0.5444, 0.7283, 0.4556, 0.8172, 0.4556, 0.5444, 0.8172, 0.4556, 0.8172, 0.4556, 0.7283, 0.5444, 0.7283, 0.8172, 0.6353, 0.7283, 0.6353, 0.7283, 0.5465, 0.8172, 0.5465, 0.6353, 0.8172, 0.5465, 0.8172, 0.5465, 0.7283, 0.6353, 0.7283, 0.8172, 0.7262, 0.7283, 0.7262, 0.7283, 0.6374, 0.8172, 0.6374, 0.7262, 0.8172, 0.6374, 0.8172, 0.6374, 0.7283, 0.7262, 0.7283, 0.8172, 0.8172, 0.7283, 0.8172, 0.7283, 0.7283, 0.8172, 0.7283, 0.9081, 0.08988, 0.8192, 0.08988, 0.8192, 0.001029, 0.9081, 0.001029, 0.08988, 0.9081, 0.001029, 0.9081, 0.001029, 0.8192, 0.08988, 0.8192, 0.9081, 0.1808, 0.8192, 0.1808, 0.8192, 0.09194, 0.9081, 0.09194, 0.1808, 0.9081, 0.09194, 0.9081, 0.09194, 0.8192, 0.1808, 0.8192, 0.2717, 0.9081, 0.1828, 0.9081, 0.1828, 0.8192, 0.2717, 0.8192, 0.9081, 0.2717, 0.8192, 0.2717, 0.8192, 0.1828, 0.9081, 0.1828, 0.3626, 0.9081, 0.2738, 0.9081, 0.2738, 0.8192, 0.3626, 0.8192, 0.9081, 0.3626, 0.8192, 0.3626, 0.8192, 0.2738, 0.9081, 0.2738, 0.9081, 0.4535, 0.8192, 0.4535, 0.8192, 0.3647, 0.9081, 0.3647, 0.4535, 0.9081, 0.3647, 0.9081, 0.3647, 0.8192, 0.4535, 0.8192, 0.9081, 0.5444, 0.8192, 0.5444, 0.8192, 0.4556, 0.9081, 0.4556, 0.5444, 0.9081, 0.4556, 0.9081, 0.4556, 0.8192, 0.5444, 0.8192, 0.6353, 0.9081, 0.5465, 0.9081, 0.5465, 0.8192, 0.6353, 0.8192, 0.9081, 0.6353, 0.8192, 0.6353, 0.8192, 0.5465, 0.9081, 0.5465, 0.9081, 0.7262, 0.8192, 0.7262, 0.8192, 0.6374, 0.9081, 0.6374, 0.7262, 0.9081, 0.6374, 0.9081, 0.6374, 0.8192, 0.7262, 0.8192, 0.9081, 0.8172, 0.8192, 0.8172, 0.8192, 0.7283, 0.9081, 0.7283, 0.8172, 0.9081, 0.7283, 0.9081, 0.7283, 0.8192, 0.8172, 0.8192, 0.9081, 0.9081, 0.8192, 0.9081, 0.8192, 0.8192, 0.9081, 0.8192, 0.08988, 0.999, 0.001029, 0.999, 0.001029, 0.9101, 0.08988, 0.9101, 0.999, 0.08988, 0.9101, 0.08988, 0.9101, 0.001029, 0.999, 0.001029, 0.999, 0.1808, 0.9101, 0.1808, 0.9101, 0.09194, 0.999, 0.09194, 0.1808, 0.999, 0.09194, 0.999, 0.09194, 0.9101, 0.1808, 0.9101, 0.2717, 0.999, 0.1828, 0.999, 0.1828, 0.9101, 0.2717, 0.9101, 0.999, 0.2717, 0.9101, 0.2717, 0.9101, 0.1828, 0.999, 0.1828, 0.999, 0.3626, 0.9101, 0.3626, 0.9101, 0.2738, 0.999, 0.2738, 0.3626, 0.999, 0.2738, 0.999, 0.2738, 0.9101, 0.3626, 0.9101, 0.4535, 0.999, 0.3647, 0.999, 0.3647, 0.9101, 0.4535, 0.9101, 0.999, 0.4535, 0.9101, 0.4535, 0.9101, 0.3647, 0.999, 0.3647, 0.999, 0.5444, 0.9101, 0.5444, 0.9101, 0.4556, 0.999, 0.4556, 0.5444, 0.999, 0.4556, 0.999, 0.4556, 0.9101, 0.5444, 0.9101, 0.6353, 0.999, 0.5465, 0.999, 0.5465, 0.9101, 0.6353, 0.9101, 0.999, 0.6353, 0.9101, 0.6353, 0.9101, 0.5465, 0.999, 0.5465, 0.08988, 0.1808, 0.001029, 0.1808, 0.001029, 0.09194, 0.08988, 0.09194, 0.1808, 0.08988, 0.09194, 0.08988, 0.09194, 0.001029, 0.1808, 0.001029, 0.08988, 0.08988, 0.001029, 0.08988, 0.001029, 0.001029, 0.08988, 0.001029])
me_pyramid_002.materials.append(mat_dark_greybox)
me_pyramid_002.update()
me_cube_005 = bpy.data.meshes.new('Cube.005')
me_cube_005.from_pydata([(10.04, -8.744, 0.06553), (10.04, -8.744, 1.346), (11.39, -5.142, 0.06553), (11.39, -5.142, 1.346), (10.18, -8.796, 0.06553), (10.18, -8.796, 1.346), (11.53, -5.193, 0.06553), (11.53, -5.193, 1.346), (10.11, -8.564, 0.06553), (10.11, -8.564, 1.346), (10.25, -8.616, 0.06553), (10.25, -8.616, 1.346), (11.33, -5.313, 1.346), (11.46, -5.365, 0.06553), (11.33, -5.313, 0.06553), (11.46, -5.365, 1.346), (11.33, -5.313, 1.41), (11.39, -5.142, 1.41), (11.53, -5.193, 1.41), (10.25, -8.616, 1.41), (10.18, -8.796, 1.41), (10.04, -8.744, 1.41), (10.11, -8.564, 1.41), (11.46, -5.365, 1.41), (10.11, -8.564, 0.0015), (10.04, -8.744, 0.0015), (11.53, -5.193, 0.0015), (11.39, -5.142, 0.0015), (11.46, -5.365, 0.0015), (10.18, -8.796, 0.0015), (10.25, -8.616, 0.0015), (11.33, -5.313, 0.0015)], [], [(14, 12, 3, 2), (2, 3, 7, 6), (10, 11, 5, 4), (4, 5, 1, 0), (0, 8, 24, 25), (9, 1, 21, 22), (15, 12, 9, 11), (14, 13, 10, 8), (13, 15, 11, 10), (0, 1, 9, 8), (6, 7, 15, 13), (14, 2, 27, 31), (12, 15, 23, 16), (8, 9, 12, 14), (19, 22, 21, 20), (18, 17, 16, 23), (3, 12, 16, 17), (1, 5, 20, 21), (11, 9, 22, 19), (7, 3, 17, 18), (15, 7, 18, 23), (5, 11, 19, 20), (24, 30, 29, 25), (27, 26, 28, 31), (6, 13, 28, 26), (13, 14, 31, 28), (10, 4, 29, 30), (4, 0, 25, 29), (8, 10, 30, 24), (2, 6, 26, 27)])
_uv = me_cube_005.uv_layers.new(name='UVMap')
_uv.uv.foreach_set('vector', [0.375, 0.2381, 0.625, 0.2381, 0.625, 0.25, 0.375, 0.25, 0.375, 0.25, 0.625, 0.25, 0.625, 0.5, 0.375, 0.5, 0.375, 0.7375, 0.625, 0.7375, 0.625, 0.75, 0.375, 0.75, 0.375, 0.75, 0.625, 0.75, 0.625, 1.0, 0.375, 1.0, 0.375, 0.0, 0.375, 0.0125, 0.375, 0.0125, 0.375, 0.0, 0.625, 0.0125, 0.625, 0.0, 0.625, 0.0, 0.625, 0.0125, 0.625, 0.5119, 0.875, 0.5119, 0.875, 0.7375, 0.625, 0.7375, 0.125, 0.5119, 0.375, 0.5119, 0.375, 0.7375, 0.125, 0.7375, 0.375, 0.5119, 0.625, 0.5119, 0.625, 0.7375, 0.375, 0.7375, 0.375, 0.0, 0.625, 0.0, 0.625, 0.0125, 0.375, 0.0125, 0.375, 0.5, 0.625, 0.5, 0.625, 0.5119, 0.375, 0.5119, 0.375, 0.2381, 0.375, 0.25, 0.375, 0.25, 0.375, 0.2381, 0.875, 0.5119, 0.625, 0.5119, 0.625, 0.5119, 0.875, 0.5119, 0.375, 0.0125, 0.625, 0.0125, 0.625, 0.2381, 0.375, 0.2381, 0.625, 0.7375, 0.875, 0.7375, 0.875, 0.75, 0.625, 0.75, 0.625, 0.5, 0.875, 0.5, 0.875, 0.5119, 0.625, 0.5119, 0.625, 0.25, 0.625, 0.2381, 0.625, 0.2381, 0.625, 0.25, 0.625, 1.0, 0.625, 0.75, 0.625, 0.75, 0.625, 1.0, 0.625, 0.7375, 0.875, 0.7375, 0.875, 0.7375, 0.625, 0.7375, 0.625, 0.5, 0.625, 0.25, 0.625, 0.25, 0.625, 0.5, 0.625, 0.5119, 0.625, 0.5, 0.625, 0.5, 0.625, 0.5119, 0.625, 0.75, 0.625, 0.7375, 0.625, 0.7375, 0.625, 0.75, 0.125, 0.7375, 0.375, 0.7375, 0.375, 0.75, 0.125, 0.75, 0.125, 0.5, 0.375, 0.5, 0.375, 0.5119, 0.125, 0.5119, 0.375, 0.5, 0.375, 0.5119, 0.375, 0.5119, 0.375, 0.5, 0.375, 0.5119, 0.125, 0.5119, 0.125, 0.5119, 0.375, 0.5119, 0.375, 0.7375, 0.375, 0.75, 0.375, 0.75, 0.375, 0.7375, 0.375, 0.75, 0.375, 1.0, 0.375, 1.0, 0.375, 0.75, 0.125, 0.7375, 0.375, 0.7375, 0.375, 0.7375, 0.125, 0.7375, 0.375, 0.25, 0.375, 0.5, 0.375, 0.5, 0.375, 0.25])
me_cube_005.materials.append(mat_dark_grid_greybox)
me_cube_005.update()
me_plane_001 = bpy.data.meshes.new('Plane.001')
me_plane_001.from_pydata([(-1.0, -1.0, 0.002), (1.0, -1.0, 0.002), (-1.0, 1.0, 0.002), (1.0, 1.0, 0.002)], [], [(0, 1, 3, 2)])
_uv = me_plane_001.uv_layers.new(name='UVMap')
_uv.uv.foreach_set('vector', [0.0, 0.0, 1.0, 0.0, 1.0, 1.0, 0.0, 1.0])
me_plane_001.update()

# ---- objects
ob_plane_col = bpy.data.objects.new('Plane-col', me_plane)
ob_cube_col = bpy.data.objects.new('Cube-col', me_cube_001)
ob_cube_001_col = bpy.data.objects.new('Cube.001-col', me_cube_003)
ob_pyramid_001_col = bpy.data.objects.new('Pyramid.001-col', me_pyramid_001)
ob_barrier_001_col = bpy.data.objects.new('Barrier.001-col', me_cube_004)
ob_pyramid_col = bpy.data.objects.new('Pyramid-col', me_pyramid_002)
ob_barrier_col = bpy.data.objects.new('Barrier-col', me_cube_005)
ob_tilereference = bpy.data.objects.new('TileReference', me_plane_001)

# ---- transforms, parenting, visibility, modifiers, constraints
ob_plane_col.location = (0.0, 0.0, 0.0)
ob_cube_col.location = (0.0, 0.0, 0.0)
ob_cube_col.lock_location = (False, False, True)
ob_cube_col.lock_rotation = (True, True, False)
ob_cube_001_col.location = (0.0, 0.0, 0.0)
ob_cube_001_col.lock_location = (False, False, True)
ob_cube_001_col.lock_rotation = (True, True, False)
ob_pyramid_001_col.location = (0.0, 0.0, 0.0)
ob_pyramid_001_col.lock_location = (False, False, True)
ob_barrier_001_col.location = (0.0, 0.0, 0.0)
ob_barrier_001_col.lock_rotation = (True, True, False)
ob_pyramid_col.location = (0.0, 0.0, 0.0)
ob_pyramid_col.lock_location = (False, False, True)
ob_barrier_col.location = (0.0, 0.0, 0.0)
ob_barrier_col.lock_location = (False, False, True)
ob_barrier_col.lock_rotation = (True, True, False)
ob_tilereference.location = (0.0, 0.0, 0.0)

# ---- collection membership
col_collection.objects.link(ob_plane_col)
col_collection.objects.link(ob_cube_col)
col_collection.objects.link(ob_cube_001_col)
col_collection.objects.link(ob_pyramid_001_col)
col_collection.objects.link(ob_barrier_001_col)
col_collection.objects.link(ob_pyramid_col)
col_collection.objects.link(ob_barrier_col)
col_collection.objects.link(ob_tilereference)

# ---- scene / render settings (as saved in the file)
scene.frame_start = 1; scene.frame_end = 250; scene.frame_set(1)
scene.render.engine = 'BLENDER_EEVEE_NEXT'
scene.cycles.sampling_pattern = 'TABULATED_SOBOL'
scene.cycles.use_light_tree = False
scene.view_settings.view_transform = 'Filmic'
bpy.context.view_layer.update()

# ---- added for rendering (the .blend has no active camera and no usable light): camera, sun
cam_auto = bpy.data.cameras.new('AutoCamera')
cam_auto.lens = 50.0
cam_auto.sensor_width = 36.0
cam_auto.clip_end = 1000.0
ob_auto_camera = bpy.data.objects.new('AutoCamera', cam_auto)
scene.collection.objects.link(ob_auto_camera)
ob_auto_camera.location = (58.1013, -66.801, 45.8464)
ob_auto_camera.rotation_euler = (1.09748, -7.21219e-08, 0.694738)
scene.camera = ob_auto_camera
light_auto_sun = bpy.data.lights.new('AutoSun', 'SUN')
light_auto_sun.energy = 3.0
light_auto_sun.angle = 0.0523599
ob_auto_sun = bpy.data.objects.new('AutoSun', light_auto_sun)
scene.collection.objects.link(ob_auto_sun)
ob_auto_sun.rotation_euler = (0.872665, 0.174533, 0.523599)
bpy.context.view_layer.update()
